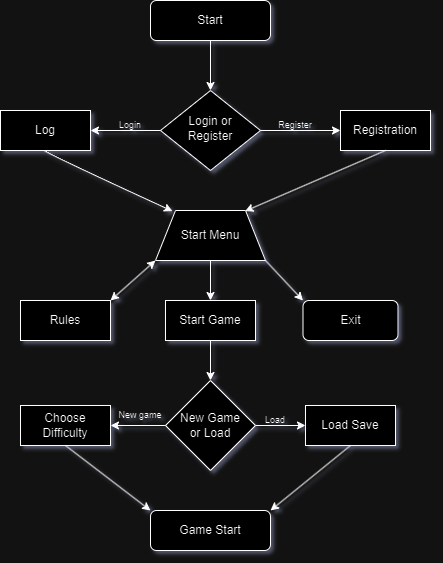

The diagram above was exported from draw.io. Its source (the exported page's mxGraphModel, read from the mxfile embedded in the PNG):
<mxGraphModel dx="1195" dy="643" grid="1" gridSize="10" guides="1" tooltips="1" connect="1" arrows="1" fold="1" page="1" pageScale="1" pageWidth="827" pageHeight="1169" math="0" shadow="0">
  <root>
    <mxCell id="WIyWlLk6GJQsqaUBKTNV-0" />
    <mxCell id="WIyWlLk6GJQsqaUBKTNV-1" parent="WIyWlLk6GJQsqaUBKTNV-0" />
    <mxCell id="WIyWlLk6GJQsqaUBKTNV-3" value="Start" style="rounded=1;whiteSpace=wrap;html=1;fontSize=12;glass=0;strokeWidth=1;shadow=0;" parent="WIyWlLk6GJQsqaUBKTNV-1" vertex="1">
      <mxGeometry x="160" y="80" width="120" height="40" as="geometry" />
    </mxCell>
    <mxCell id="WIyWlLk6GJQsqaUBKTNV-6" value="&lt;div&gt;Login or&lt;/div&gt;&lt;div&gt;Register&lt;br&gt;&lt;/div&gt;" style="rhombus;whiteSpace=wrap;html=1;shadow=0;fontFamily=Helvetica;fontSize=12;align=center;strokeWidth=1;spacing=6;spacingTop=-4;" parent="WIyWlLk6GJQsqaUBKTNV-1" vertex="1">
      <mxGeometry x="170" y="170" width="100" height="80" as="geometry" />
    </mxCell>
    <mxCell id="Uk2YQINxNOfaR2rjlvf8-0" value="Registration" style="rounded=0;whiteSpace=wrap;html=1;" parent="WIyWlLk6GJQsqaUBKTNV-1" vertex="1">
      <mxGeometry x="350" y="190" width="90" height="40" as="geometry" />
    </mxCell>
    <mxCell id="Uk2YQINxNOfaR2rjlvf8-3" value="" style="endArrow=classic;html=1;rounded=0;entryX=0.814;entryY=0.013;entryDx=0;entryDy=0;exitX=0.5;exitY=1;exitDx=0;exitDy=0;entryPerimeter=0;" parent="WIyWlLk6GJQsqaUBKTNV-1" source="Uk2YQINxNOfaR2rjlvf8-0" target="Uk2YQINxNOfaR2rjlvf8-11" edge="1">
      <mxGeometry width="50" height="50" relative="1" as="geometry">
        <mxPoint x="270" y="310" as="sourcePoint" />
        <mxPoint x="220" y="290" as="targetPoint" />
      </mxGeometry>
    </mxCell>
    <mxCell id="Uk2YQINxNOfaR2rjlvf8-5" value="" style="curved=1;endArrow=classic;html=1;rounded=0;exitX=0.5;exitY=1;exitDx=0;exitDy=0;entryX=0.155;entryY=0.013;entryDx=0;entryDy=0;entryPerimeter=0;" parent="WIyWlLk6GJQsqaUBKTNV-1" source="Uk2YQINxNOfaR2rjlvf8-8" target="Uk2YQINxNOfaR2rjlvf8-11" edge="1">
      <mxGeometry width="50" height="50" relative="1" as="geometry">
        <mxPoint x="90" y="270" as="sourcePoint" />
        <mxPoint x="220" y="290" as="targetPoint" />
        <Array as="points">
          <mxPoint x="50" y="230" />
        </Array>
      </mxGeometry>
    </mxCell>
    <mxCell id="Uk2YQINxNOfaR2rjlvf8-6" value="" style="endArrow=classic;html=1;rounded=0;exitX=0.5;exitY=1;exitDx=0;exitDy=0;entryX=0.5;entryY=0;entryDx=0;entryDy=0;" parent="WIyWlLk6GJQsqaUBKTNV-1" source="WIyWlLk6GJQsqaUBKTNV-3" target="WIyWlLk6GJQsqaUBKTNV-6" edge="1">
      <mxGeometry width="50" height="50" relative="1" as="geometry">
        <mxPoint x="270" y="240" as="sourcePoint" />
        <mxPoint x="320" y="190" as="targetPoint" />
      </mxGeometry>
    </mxCell>
    <mxCell id="Uk2YQINxNOfaR2rjlvf8-7" value="" style="endArrow=classic;html=1;rounded=0;exitX=1;exitY=0.5;exitDx=0;exitDy=0;entryX=0;entryY=0.5;entryDx=0;entryDy=0;" parent="WIyWlLk6GJQsqaUBKTNV-1" source="WIyWlLk6GJQsqaUBKTNV-6" target="Uk2YQINxNOfaR2rjlvf8-0" edge="1">
      <mxGeometry width="50" height="50" relative="1" as="geometry">
        <mxPoint x="270" y="240" as="sourcePoint" />
        <mxPoint x="320" y="190" as="targetPoint" />
      </mxGeometry>
    </mxCell>
    <mxCell id="Uk2YQINxNOfaR2rjlvf8-8" value="&lt;div&gt;Log&lt;/div&gt;" style="rounded=0;whiteSpace=wrap;html=1;" parent="WIyWlLk6GJQsqaUBKTNV-1" vertex="1">
      <mxGeometry x="10" y="190" width="90" height="40" as="geometry" />
    </mxCell>
    <mxCell id="Uk2YQINxNOfaR2rjlvf8-9" value="" style="endArrow=classic;html=1;rounded=0;entryX=1;entryY=0.5;entryDx=0;entryDy=0;exitX=0;exitY=0.5;exitDx=0;exitDy=0;" parent="WIyWlLk6GJQsqaUBKTNV-1" source="WIyWlLk6GJQsqaUBKTNV-6" target="Uk2YQINxNOfaR2rjlvf8-8" edge="1">
      <mxGeometry width="50" height="50" relative="1" as="geometry">
        <mxPoint x="160" y="210" as="sourcePoint" />
        <mxPoint x="334" y="220" as="targetPoint" />
      </mxGeometry>
    </mxCell>
    <mxCell id="Uk2YQINxNOfaR2rjlvf8-10" style="edgeStyle=none;rounded=0;orthogonalLoop=1;jettySize=auto;html=1;entryX=0;entryY=0.5;entryDx=0;entryDy=0;" parent="WIyWlLk6GJQsqaUBKTNV-1" source="WIyWlLk6GJQsqaUBKTNV-6" target="WIyWlLk6GJQsqaUBKTNV-6" edge="1">
      <mxGeometry relative="1" as="geometry" />
    </mxCell>
    <mxCell id="Uk2YQINxNOfaR2rjlvf8-11" value="&lt;div&gt;Start Menu&lt;/div&gt;" style="shape=trapezoid;perimeter=trapezoidPerimeter;whiteSpace=wrap;html=1;fixedSize=1;" parent="WIyWlLk6GJQsqaUBKTNV-1" vertex="1">
      <mxGeometry x="165" y="290" width="110" height="50" as="geometry" />
    </mxCell>
    <mxCell id="Uk2YQINxNOfaR2rjlvf8-13" value="Rules" style="rounded=0;whiteSpace=wrap;html=1;" parent="WIyWlLk6GJQsqaUBKTNV-1" vertex="1">
      <mxGeometry x="30" y="380" width="90" height="40" as="geometry" />
    </mxCell>
    <mxCell id="Uk2YQINxNOfaR2rjlvf8-14" value="Start Game" style="rounded=0;whiteSpace=wrap;html=1;" parent="WIyWlLk6GJQsqaUBKTNV-1" vertex="1">
      <mxGeometry x="175" y="380" width="90" height="40" as="geometry" />
    </mxCell>
    <mxCell id="Uk2YQINxNOfaR2rjlvf8-19" value="" style="endArrow=classic;html=1;rounded=0;exitX=1;exitY=1;exitDx=0;exitDy=0;entryX=0;entryY=0;entryDx=0;entryDy=0;" parent="WIyWlLk6GJQsqaUBKTNV-1" source="Uk2YQINxNOfaR2rjlvf8-11" target="Uk2YQINxNOfaR2rjlvf8-35" edge="1">
      <mxGeometry width="50" height="50" relative="1" as="geometry">
        <mxPoint x="175" y="350" as="sourcePoint" />
        <mxPoint x="310" y="360" as="targetPoint" />
      </mxGeometry>
    </mxCell>
    <mxCell id="Uk2YQINxNOfaR2rjlvf8-20" value="" style="endArrow=classic;html=1;rounded=0;exitX=0.5;exitY=1;exitDx=0;exitDy=0;entryX=0.5;entryY=0;entryDx=0;entryDy=0;" parent="WIyWlLk6GJQsqaUBKTNV-1" source="Uk2YQINxNOfaR2rjlvf8-11" target="Uk2YQINxNOfaR2rjlvf8-14" edge="1">
      <mxGeometry width="50" height="50" relative="1" as="geometry">
        <mxPoint x="185" y="360" as="sourcePoint" />
        <mxPoint x="115" y="400" as="targetPoint" />
      </mxGeometry>
    </mxCell>
    <mxCell id="Uk2YQINxNOfaR2rjlvf8-22" value="&lt;div&gt;New Game&lt;/div&gt;&lt;div&gt;or Load&lt;br&gt;&lt;/div&gt;" style="rhombus;whiteSpace=wrap;html=1;" parent="WIyWlLk6GJQsqaUBKTNV-1" vertex="1">
      <mxGeometry x="175" y="460" width="90" height="90" as="geometry" />
    </mxCell>
    <mxCell id="Uk2YQINxNOfaR2rjlvf8-23" value="" style="endArrow=classic;html=1;rounded=0;exitX=0.5;exitY=1;exitDx=0;exitDy=0;entryX=0.5;entryY=0;entryDx=0;entryDy=0;" parent="WIyWlLk6GJQsqaUBKTNV-1" source="Uk2YQINxNOfaR2rjlvf8-14" target="Uk2YQINxNOfaR2rjlvf8-22" edge="1">
      <mxGeometry width="50" height="50" relative="1" as="geometry">
        <mxPoint x="110" y="550" as="sourcePoint" />
        <mxPoint x="160" y="500" as="targetPoint" />
      </mxGeometry>
    </mxCell>
    <mxCell id="Uk2YQINxNOfaR2rjlvf8-24" value="Choose Difficulty" style="rounded=0;whiteSpace=wrap;html=1;" parent="WIyWlLk6GJQsqaUBKTNV-1" vertex="1">
      <mxGeometry x="30" y="485" width="90" height="40" as="geometry" />
    </mxCell>
    <mxCell id="Uk2YQINxNOfaR2rjlvf8-25" value="&lt;div&gt;Load Save&lt;/div&gt;" style="rounded=0;whiteSpace=wrap;html=1;" parent="WIyWlLk6GJQsqaUBKTNV-1" vertex="1">
      <mxGeometry x="315" y="485" width="90" height="40" as="geometry" />
    </mxCell>
    <mxCell id="Uk2YQINxNOfaR2rjlvf8-26" style="edgeStyle=none;rounded=0;orthogonalLoop=1;jettySize=auto;html=1;exitX=0.25;exitY=1;exitDx=0;exitDy=0;" parent="WIyWlLk6GJQsqaUBKTNV-1" source="Uk2YQINxNOfaR2rjlvf8-24" target="Uk2YQINxNOfaR2rjlvf8-24" edge="1">
      <mxGeometry relative="1" as="geometry" />
    </mxCell>
    <mxCell id="Uk2YQINxNOfaR2rjlvf8-27" value="" style="endArrow=classic;html=1;rounded=0;exitX=0;exitY=0.5;exitDx=0;exitDy=0;entryX=1;entryY=0.5;entryDx=0;entryDy=0;" parent="WIyWlLk6GJQsqaUBKTNV-1" source="Uk2YQINxNOfaR2rjlvf8-22" target="Uk2YQINxNOfaR2rjlvf8-24" edge="1">
      <mxGeometry width="50" height="50" relative="1" as="geometry">
        <mxPoint x="130" y="610" as="sourcePoint" />
        <mxPoint x="180" y="560" as="targetPoint" />
      </mxGeometry>
    </mxCell>
    <mxCell id="Uk2YQINxNOfaR2rjlvf8-28" value="" style="endArrow=classic;html=1;rounded=0;exitX=1;exitY=0.5;exitDx=0;exitDy=0;entryX=0;entryY=0.5;entryDx=0;entryDy=0;" parent="WIyWlLk6GJQsqaUBKTNV-1" source="Uk2YQINxNOfaR2rjlvf8-22" target="Uk2YQINxNOfaR2rjlvf8-25" edge="1">
      <mxGeometry width="50" height="50" relative="1" as="geometry">
        <mxPoint x="185" y="515" as="sourcePoint" />
        <mxPoint x="150" y="515" as="targetPoint" />
      </mxGeometry>
    </mxCell>
    <mxCell id="Uk2YQINxNOfaR2rjlvf8-30" value="Game Start" style="rounded=1;whiteSpace=wrap;html=1;fontSize=12;glass=0;strokeWidth=1;shadow=0;" parent="WIyWlLk6GJQsqaUBKTNV-1" vertex="1">
      <mxGeometry x="160" y="590" width="120" height="40" as="geometry" />
    </mxCell>
    <mxCell id="Uk2YQINxNOfaR2rjlvf8-31" value="" style="endArrow=classic;html=1;rounded=0;exitX=0.5;exitY=1;exitDx=0;exitDy=0;entryX=0;entryY=0;entryDx=0;entryDy=0;" parent="WIyWlLk6GJQsqaUBKTNV-1" source="Uk2YQINxNOfaR2rjlvf8-24" target="Uk2YQINxNOfaR2rjlvf8-30" edge="1">
      <mxGeometry width="50" height="50" relative="1" as="geometry">
        <mxPoint x="100" y="630" as="sourcePoint" />
        <mxPoint x="150" y="580" as="targetPoint" />
      </mxGeometry>
    </mxCell>
    <mxCell id="Uk2YQINxNOfaR2rjlvf8-32" value="" style="endArrow=classic;html=1;rounded=0;exitX=0.5;exitY=1;exitDx=0;exitDy=0;entryX=1;entryY=0;entryDx=0;entryDy=0;" parent="WIyWlLk6GJQsqaUBKTNV-1" source="Uk2YQINxNOfaR2rjlvf8-25" target="Uk2YQINxNOfaR2rjlvf8-30" edge="1">
      <mxGeometry width="50" height="50" relative="1" as="geometry">
        <mxPoint x="200" y="570" as="sourcePoint" />
        <mxPoint x="280" y="560" as="targetPoint" />
      </mxGeometry>
    </mxCell>
    <mxCell id="Uk2YQINxNOfaR2rjlvf8-34" value="" style="endArrow=classic;startArrow=classic;html=1;rounded=0;entryX=0;entryY=1;entryDx=0;entryDy=0;exitX=1;exitY=0;exitDx=0;exitDy=0;" parent="WIyWlLk6GJQsqaUBKTNV-1" source="Uk2YQINxNOfaR2rjlvf8-13" target="Uk2YQINxNOfaR2rjlvf8-11" edge="1">
      <mxGeometry width="50" height="50" relative="1" as="geometry">
        <mxPoint x="60" y="350" as="sourcePoint" />
        <mxPoint x="110" y="300" as="targetPoint" />
      </mxGeometry>
    </mxCell>
    <mxCell id="Uk2YQINxNOfaR2rjlvf8-35" value="Exit" style="rounded=1;whiteSpace=wrap;html=1;" parent="WIyWlLk6GJQsqaUBKTNV-1" vertex="1">
      <mxGeometry x="312.5" y="380" width="95" height="40" as="geometry" />
    </mxCell>
    <mxCell id="Scircr3xuOo4vt8LcBgU-1" value="Register" style="text;html=1;align=center;verticalAlign=middle;whiteSpace=wrap;rounded=0;fontSize=9;" parent="WIyWlLk6GJQsqaUBKTNV-1" vertex="1">
      <mxGeometry x="275" y="190" width="60" height="30" as="geometry" />
    </mxCell>
    <mxCell id="Scircr3xuOo4vt8LcBgU-2" value="Login" style="text;html=1;align=center;verticalAlign=middle;whiteSpace=wrap;rounded=0;fontSize=9;" parent="WIyWlLk6GJQsqaUBKTNV-1" vertex="1">
      <mxGeometry x="110" y="190" width="60" height="30" as="geometry" />
    </mxCell>
    <mxCell id="Scircr3xuOo4vt8LcBgU-3" value="Load" style="text;html=1;align=center;verticalAlign=middle;whiteSpace=wrap;rounded=0;fontSize=9;" parent="WIyWlLk6GJQsqaUBKTNV-1" vertex="1">
      <mxGeometry x="255" y="485" width="60" height="30" as="geometry" />
    </mxCell>
    <mxCell id="Scircr3xuOo4vt8LcBgU-4" value="New game" style="text;html=1;align=center;verticalAlign=middle;whiteSpace=wrap;rounded=0;fontSize=9;" parent="WIyWlLk6GJQsqaUBKTNV-1" vertex="1">
      <mxGeometry x="120" y="480" width="60" height="30" as="geometry" />
    </mxCell>
  </root>
</mxGraphModel>